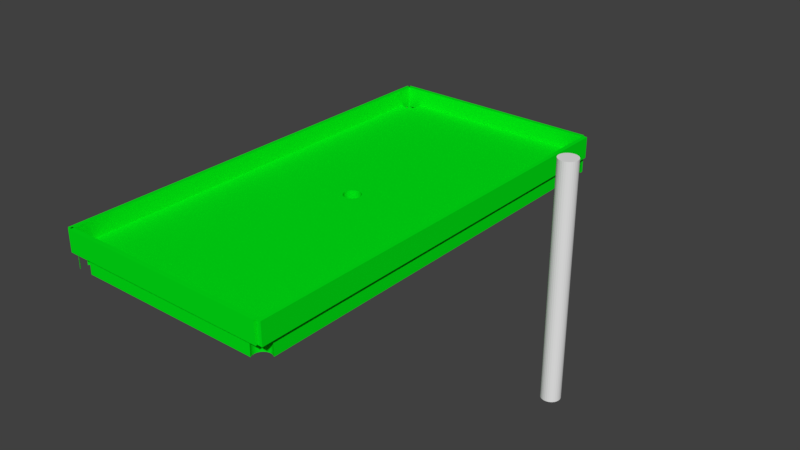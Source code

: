 # Source: untitled.blend  (saved by Blender 2.79.0; exported with 4.5.12 LTS)
import bpy
from mathutils import Matrix  # noqa: F401  (used for matrix-valued properties, if any)

bpy.ops.wm.read_factory_settings(use_empty=True)
scene = bpy.context.scene
scene.name = 'Scene'

# ---- collections
col_collection_1 = bpy.data.collections.new('Collection 1'); scene.collection.children.link(col_collection_1)

# ---- materials (node trees are filled in below, after node groups)
mat_material = bpy.data.materials.new('Material')
mat_material.alpha_threshold = 0.0
mat_material.use_transparent_shadow = False
mat_material.diffuse_color = (0.0, 0.8, 0.008214, 1.0)
mat_material.specular_color = (0.0, 0.1902, 0.002253)
mat_material.roughness = 0.5
mat_material.specular_intensity = 0.9895
mat_material.line_color = (0.0, 0.0, 0.0, 1.0)

# ---- material node trees

# ---- world
world_world = bpy.data.worlds.new('World'); scene.world = world_world
world_world.color = (0.05088, 0.05088, 0.05088)
world_world.use_sun_shadow = False
world_world.sun_shadow_jitter_overblur = 0.0
world_world.cycles.sampling_method = 'MANUAL'

# ---- meshes
me_cylinder = bpy.data.meshes.new('Cylinder')
me_cylinder.from_pydata([(0.0, 1.0, -1.0), (0.0, 1.0, 1.0), (0.1951, 0.9808, -1.0), (0.1951, 0.9808, 1.0), (0.3827, 0.9239, -1.0), (0.3827, 0.9239, 1.0), (0.5556, 0.8315, -1.0), (0.5556, 0.8315, 1.0), (0.7071, 0.7071, -1.0), (0.7071, 0.7071, 1.0), (0.8315, 0.5556, -1.0), (0.8315, 0.5556, 1.0), (0.9239, 0.3827, -1.0), (0.9239, 0.3827, 1.0), (0.9808, 0.1951, -1.0), (0.9808, 0.1951, 1.0), (1.0, 7.55e-08, -1.0), (1.0, 7.55e-08, 1.0), (0.9808, -0.1951, -1.0), (0.9808, -0.1951, 1.0), (0.9239, -0.3827, -1.0), (0.9239, -0.3827, 1.0), (0.8315, -0.5556, -1.0), (0.8315, -0.5556, 1.0), (0.7071, -0.7071, -1.0), (0.7071, -0.7071, 1.0), (0.5556, -0.8315, -1.0), (0.5556, -0.8315, 1.0), (0.3827, -0.9239, -1.0), (0.3827, -0.9239, 1.0), (0.1951, -0.9808, -1.0), (0.1951, -0.9808, 1.0), (-3.258e-07, -1.0, -1.0), (-3.258e-07, -1.0, 1.0), (-0.1951, -0.9808, -1.0), (-0.1951, -0.9808, 1.0), (-0.3827, -0.9239, -1.0), (-0.3827, -0.9239, 1.0), (-0.5556, -0.8315, -1.0), (-0.5556, -0.8315, 1.0), (-0.7071, -0.7071, -1.0), (-0.7071, -0.7071, 1.0), (-0.8315, -0.5556, -1.0), (-0.8315, -0.5556, 1.0), (-0.9239, -0.3827, -1.0), (-0.9239, -0.3827, 1.0), (-0.9808, -0.1951, -1.0), (-0.9808, -0.1951, 1.0), (-1.0, 9.656e-07, -1.0), (-1.0, 9.656e-07, 1.0), (-0.9808, 0.1951, -1.0), (-0.9808, 0.1951, 1.0), (-0.9239, 0.3827, -1.0), (-0.9239, 0.3827, 1.0), (-0.8315, 0.5556, -1.0), (-0.8315, 0.5556, 1.0), (-0.7071, 0.7071, -1.0), (-0.7071, 0.7071, 1.0), (-0.5556, 0.8315, -1.0), (-0.5556, 0.8315, 1.0), (-0.3827, 0.9239, -1.0), (-0.3827, 0.9239, 1.0), (-0.1951, 0.9808, -1.0), (-0.1951, 0.9808, 1.0)], [], [(0, 1, 3, 2), (2, 3, 5, 4), (4, 5, 7, 6), (6, 7, 9, 8), (8, 9, 11, 10), (10, 11, 13, 12), (12, 13, 15, 14), (14, 15, 17, 16), (16, 17, 19, 18), (18, 19, 21, 20), (20, 21, 23, 22), (22, 23, 25, 24), (24, 25, 27, 26), (26, 27, 29, 28), (28, 29, 31, 30), (30, 31, 33, 32), (32, 33, 35, 34), (34, 35, 37, 36), (36, 37, 39, 38), (38, 39, 41, 40), (40, 41, 43, 42), (42, 43, 45, 44), (44, 45, 47, 46), (46, 47, 49, 48), (48, 49, 51, 50), (50, 51, 53, 52), (52, 53, 55, 54), (54, 55, 57, 56), (56, 57, 59, 58), (58, 59, 61, 60), (3, 1, 63, 61, 59, 57, 55, 53, 51, 49, 47, 45, 43, 41, 39, 37, 35, 33, 31, 29, 27, 25, 23, 21, 19, 17, 15, 13, 11, 9, 7, 5), (60, 61, 63, 62), (62, 63, 1, 0), (0, 2, 4, 6, 8, 10, 12, 14, 16, 18, 20, 22, 24, 26, 28, 30, 32, 34, 36, 38, 40, 42, 44, 46, 48, 50, 52, 54, 56, 58, 60, 62)])
me_cylinder.use_remesh_preserve_volume = False
me_cylinder.use_remesh_preserve_attributes = False
me_cylinder.use_mirror_vertex_groups = False
me_cylinder.update()
me_cube_004 = bpy.data.meshes.new('Cube.004')
me_cube_004.from_pydata([(1.0, 1.0, -1.0), (1.0, -1.0, -1.0), (-1.0, -1.0, -1.0), (-1.0, 1.0, -1.0), (1.0, 1.0, 1.0), (1.0, -1.0, 1.0), (-1.0, -1.0, 1.0), (-1.0, 1.0, 1.0)], [], [(0, 1, 2, 3), (4, 7, 6, 5), (0, 4, 5, 1), (1, 5, 6, 2), (2, 6, 7, 3), (4, 0, 3, 7)])
me_cube_004.materials.append(mat_material)
me_cube_004.use_remesh_preserve_volume = False
me_cube_004.use_remesh_preserve_attributes = False
me_cube_004.use_mirror_vertex_groups = False
me_cube_004.update()
me_cube_003 = bpy.data.meshes.new('Cube.003')
me_cube_003.from_pydata([(1.0, 1.0, -1.0), (1.0, -1.0, -1.0), (-1.0, -1.0, -1.0), (-1.0, 1.0, -1.0), (1.0, 1.0, 1.0), (1.0, -1.0, 1.0), (-1.0, -1.0, 1.0), (-1.0, 1.0, 1.0)], [], [(0, 1, 2, 3), (4, 7, 6, 5), (0, 4, 5, 1), (1, 5, 6, 2), (2, 6, 7, 3), (4, 0, 3, 7)])
me_cube_003.materials.append(mat_material)
me_cube_003.use_remesh_preserve_volume = False
me_cube_003.use_remesh_preserve_attributes = False
me_cube_003.use_mirror_vertex_groups = False
me_cube_003.update()
me_cube_002 = bpy.data.meshes.new('Cube.002')
me_cube_002.from_pydata([(1.0, 1.0, -1.0), (1.0, -1.0, -1.0), (-1.0, -1.0, -1.0), (-1.0, 1.0, -1.0), (1.0, 1.0, 1.0), (1.0, -1.0, 1.0), (-1.0, -1.0, 1.0), (-1.0, 1.0, 1.0)], [], [(0, 1, 2, 3), (4, 7, 6, 5), (0, 4, 5, 1), (1, 5, 6, 2), (2, 6, 7, 3), (4, 0, 3, 7)])
me_cube_002.materials.append(mat_material)
me_cube_002.use_remesh_preserve_volume = False
me_cube_002.use_remesh_preserve_attributes = False
me_cube_002.use_mirror_vertex_groups = False
me_cube_002.update()
me_cube_001 = bpy.data.meshes.new('Cube.001')
me_cube_001.from_pydata([(1.0, 1.0, -1.0), (1.0, -1.0, -1.0), (-1.0, -1.0, -1.0), (-1.0, 1.0, -1.0), (1.0, 1.0, 1.0), (1.0, -1.0, 1.0), (-1.0, -1.0, 1.0), (-1.0, 1.0, 1.0)], [], [(0, 1, 2, 3), (4, 7, 6, 5), (0, 4, 5, 1), (1, 5, 6, 2), (2, 6, 7, 3), (4, 0, 3, 7)])
me_cube_001.materials.append(mat_material)
me_cube_001.use_remesh_preserve_volume = False
me_cube_001.use_remesh_preserve_attributes = False
me_cube_001.use_mirror_vertex_groups = False
me_cube_001.update()
me_cube = bpy.data.meshes.new('Cube')
me_cube.from_pydata([(1.0, 1.0, -1.0), (-1.0, -1.0, -1.0), (-1.0, 1.0, -1.0), (1.0, 1.0, 1.0), (-1.0, -1.0, 1.0), (-1.0, 1.0, 1.0), (-0.8575, -1.0, -1.0), (-0.8575, -1.0, 1.0), (-0.9268, -0.9403, -1.0), (-0.9268, -0.9403, 1.0), (-0.9424, -0.9411, -1.0), (-0.9424, -0.9411, 1.0), (-0.9574, -0.9434, -1.0), (-0.9574, -0.9434, 1.0), (-1.0, -0.9963, -1.0), (-1.0, -0.9963, 1.0), (-0.996, -1.0, -1.0), (-0.996, -1.0, 1.0), (-0.996, -1.0, -0.996), (-0.8483, -0.9725, -1.0), (-0.8483, -0.9725, 1.0), (-0.8823, -0.9471, -1.0), (-0.8823, -0.9471, 1.0), (-0.8468, -0.9803, -1.0), (-0.8468, -0.9803, 1.0), (-0.8529, -0.965, -1.0), (-0.8529, -0.965, 1.0), (-0.9833, -0.9521, -1.0), (-0.9833, -0.9521, 1.0), (-0.9712, -0.9471, -1.0), (-0.9712, -0.9471, 1.0), (-0.9933, -0.9581, -1.0), (-0.9933, -0.9581, 1.0), (-0.8483, -0.9882, -1.0), (-0.8483, -0.9882, 1.0), (-0.8529, -0.9957, -1.0), (-0.8529, -0.9957, 1.0), (-0.8702, -0.9521, -1.0), (-0.8702, -0.9521, 1.0), (-0.8603, -0.9581, -1.0), (-0.8603, -0.9581, 1.0), (-1.0, -0.9644, -1.0), (-1.0, -0.9644, 1.0), (-0.8962, -0.9434, -1.0), (-0.8962, -0.9434, 1.0), (-0.9112, -0.9411, -1.0), (-0.9112, -0.9411, 1.0), (0.9516, -0.9403, 1.0), (0.9516, -0.9403, -1.0), (0.936, -0.9411, 1.0), (0.936, -0.9411, -1.0), (0.921, -0.9434, 1.0), (0.921, -0.9434, -1.0), (0.8777, -0.9957, 1.0), (0.8777, -0.9957, -1.0), (0.8823, -1.0, 1.0), (0.8823, -1.0, -1.0), (0.8731, -0.9882, 1.0), (0.8731, -0.9882, -1.0), (1.0, -0.9487, -1.0), (0.996, -0.9471, 1.0), (1.0, -0.9487, 1.0), (0.996, -0.9471, -1.0), (0.895, -0.9521, 1.0), (0.895, -0.9521, -1.0), (0.9071, -0.9471, 1.0), (0.9071, -0.9471, -1.0), (0.8851, -0.9581, 1.0), (0.8851, -0.9581, -1.0), (0.8716, -0.9803, 1.0), (0.8716, -0.9803, -1.0), (0.8731, -0.9725, 1.0), (0.8731, -0.9725, -1.0), (0.8777, -0.965, 1.0), (0.8777, -0.965, -1.0), (0.9822, -0.9434, 1.0), (0.9822, -0.9434, -1.0), (0.9672, -0.9411, 1.0), (0.9672, -0.9411, -1.0), (0.9516, 0.9904, -1.0), (0.9516, 0.9904, 1.0), (0.936, 0.9897, -1.0), (0.936, 0.9897, 1.0), (0.921, 0.9874, -1.0), (0.921, 0.9874, 1.0), (0.8777, 0.9351, -1.0), (0.8777, 0.9351, 1.0), (0.8851, 0.9282, -1.0), (0.8851, 0.9282, 1.0), (0.8731, 0.9426, -1.0), (0.8731, 0.9426, 1.0), (0.895, 0.9221, -1.0), (0.895, 0.9221, 1.0), (0.936, 0.9112, -1.0), (0.936, 0.9112, 1.0), (0.9516, 0.9104, -1.0), (0.9516, 0.9104, 1.0), (0.921, 0.9135, -1.0), (0.921, 0.9135, 1.0), (0.996, 0.9837, -1.0), (1.0, 0.9821, -1.0), (1.0, 0.9821, 1.0), (0.996, 0.9837, 1.0), (0.9672, 0.9112, -1.0), (0.9672, 0.9112, 1.0), (0.895, 0.9787, -1.0), (0.895, 0.9787, 1.0), (0.9071, 0.9837, -1.0), (0.9071, 0.9837, 1.0), (0.8851, 0.9727, -1.0), (0.8851, 0.9727, 1.0), (1.0, 0.9188, -1.0), (0.996, 0.9172, 1.0), (0.996, 0.9172, -1.0), (1.0, 0.9188, 1.0), (0.8716, 0.9504, -1.0), (0.8716, 0.9504, 1.0), (0.9071, 0.9172, -1.0), (0.9071, 0.9172, 1.0), (0.8731, 0.9582, -1.0), (0.8731, 0.9582, 1.0), (0.9822, 0.9135, -1.0), (0.9822, 0.9135, 1.0), (0.8777, 0.9657, -1.0), (0.8777, 0.9657, 1.0), (0.9822, 0.9874, -1.0), (0.9822, 0.9874, 1.0), (0.9672, 0.9897, -1.0), (0.9672, 0.9897, 1.0), (-0.8593, 0.9282, 1.0), (-0.8593, 0.9282, -1.0), (-0.9258, 0.9904, 1.0), (-0.9258, 0.9904, -1.0), (-0.9414, 0.9897, 1.0), (-0.9414, 0.9897, -1.0), (-0.9564, 0.9874, 1.0), (-0.9564, 0.9874, -1.0), (-0.9997, 0.9351, 1.0), (-1.0, 0.9356, 1.0), (-1.0, 0.9356, -1.0), (-0.9997, 0.9351, -1.0), (-0.9923, 0.9282, 1.0), (-0.9923, 0.9282, -1.0), (-0.9824, 0.9221, 1.0), (-0.9824, 0.9221, -1.0), (-0.9414, 0.9112, 1.0), (-0.9414, 0.9112, -1.0), (-0.9258, 0.9104, 1.0), (-0.9258, 0.9104, -1.0), (-0.9564, 0.9135, 1.0), (-0.9564, 0.9135, -1.0), (-0.8473, 0.9582, 1.0), (-0.8473, 0.9582, -1.0), (-0.8813, 0.9837, 1.0), (-0.8813, 0.9837, -1.0), (-0.8458, 0.9504, 1.0), (-0.8458, 0.9504, -1.0), (-0.8519, 0.9657, 1.0), (-0.8519, 0.9657, -1.0), (-0.9102, 0.9112, 1.0), (-0.9102, 0.9112, -1.0), (-0.9824, 0.9787, 1.0), (-0.9824, 0.9787, -1.0), (-0.9702, 0.9837, 1.0), (-0.9702, 0.9837, -1.0), (-0.9923, 0.9727, 1.0), (-0.9923, 0.9727, -1.0), (-0.8473, 0.9426, 1.0), (-0.8473, 0.9426, -1.0), (-0.8813, 0.9172, 1.0), (-0.8813, 0.9172, -1.0), (-0.8692, 0.9221, 1.0), (-0.8692, 0.9221, -1.0), (-0.8519, 0.9351, 1.0), (-0.8519, 0.9351, -1.0), (-0.9702, 0.9172, 1.0), (-0.9702, 0.9172, -1.0), (-0.8692, 0.9787, 1.0), (-0.8692, 0.9787, -1.0), (-0.8952, 0.9135, 1.0), (-0.8952, 0.9135, -1.0), (-0.8593, 0.9727, 1.0), (-0.8593, 0.9727, -1.0), (-0.9997, 0.9657, 1.0), (-0.9997, 0.9657, -1.0), (-0.8952, 0.9874, 1.0), (-0.8952, 0.9874, -1.0), (-1.0, 0.9652, 1.0), (-1.0, 0.9652, -1.0), (-0.9102, 0.9897, 1.0), (-0.9102, 0.9897, -1.0), (0.06652, -0.02222, 1.0), (0.06652, -0.02222, -1.0), (0.0, 0.04, 1.0), (0.0, 0.04, -1.0), (-0.01561, 0.03923, 1.0), (-0.01561, 0.03923, -1.0), (-0.03061, 0.03696, 1.0), (-0.03061, 0.03696, -1.0), (-0.07391, -0.01531, 1.0), (-0.07391, -0.01531, -1.0), (-0.06652, -0.02222, 1.0), (-0.06652, -0.02222, -1.0), (-0.07846, -0.007804, 1.0), (-0.07846, -0.007804, -1.0), (-0.05657, -0.02828, 1.0), (-0.05657, -0.02828, -1.0), (-0.01561, -0.03923, 1.0), (-0.01561, -0.03923, -1.0), (-2.607e-08, -0.04, 1.0), (-2.607e-08, -0.04, -1.0), (-0.03061, -0.03696, 1.0), (-0.03061, -0.03696, -1.0), (0.07846, 0.007804, 1.0), (0.07846, 0.007804, -1.0), (0.04445, 0.03326, 1.0), (0.04445, 0.03326, -1.0), (0.08, 3.02e-09, 1.0), (0.08, 3.02e-09, -1.0), (0.07391, 0.01531, 1.0), (0.07391, 0.01531, -1.0), (0.01561, -0.03923, 1.0), (0.01561, -0.03923, -1.0), (-0.05657, 0.02828, 1.0), (-0.05657, 0.02828, -1.0), (-0.04445, 0.03326, 1.0), (-0.04445, 0.03326, -1.0), (-0.06652, 0.02222, 1.0), (-0.06652, 0.02222, -1.0), (0.07846, -0.007804, 1.0), (0.07846, -0.007804, -1.0), (0.04445, -0.03326, 1.0), (0.04445, -0.03326, -1.0), (0.05657, -0.02828, 1.0), (0.05657, -0.02828, -1.0), (0.07391, -0.01531, 1.0), (0.07391, -0.01531, -1.0), (-0.08, 3.862e-08, 1.0), (-0.08, 3.862e-08, -1.0), (-0.04445, -0.03326, 1.0), (-0.04445, -0.03326, -1.0), (-0.07846, 0.007804, 1.0), (-0.07846, 0.007804, -1.0), (0.05657, 0.02828, 1.0), (0.05657, 0.02828, -1.0), (0.03061, -0.03696, 1.0), (0.03061, -0.03696, -1.0), (0.06652, 0.02222, 1.0), (0.06652, 0.02222, -1.0), (-0.07391, 0.01531, 1.0), (-0.07391, 0.01531, -1.0), (0.03061, 0.03696, 1.0), (0.03061, 0.03696, -1.0), (0.01561, 0.03923, 1.0), (0.01561, 0.03923, -1.0)], [], [(0, 100, 99, 125, 127, 79, 81, 83, 107, 105, 109, 123, 119, 115, 89, 85, 87, 91, 117, 97, 93, 95, 103, 121, 113, 111, 218, 214, 220, 248, 244, 216, 252, 254, 194, 196, 198, 226, 224, 228, 250, 242, 238, 142, 144, 176, 150, 146, 148, 160, 180, 170, 172, 130, 174, 168, 156, 152, 158, 182, 178, 154, 186, 190, 132, 134, 136, 164, 162, 166, 184, 188, 2), (3, 5, 187, 183, 165, 161, 163, 135, 133, 131, 189, 185, 153, 177, 181, 157, 151, 155, 167, 173, 129, 171, 169, 179, 159, 147, 145, 149, 175, 143, 141, 237, 241, 249, 227, 223, 225, 197, 195, 193, 253, 251, 215, 243, 247, 219, 213, 217, 114, 112, 122, 104, 96, 94, 98, 118, 92, 88, 86, 90, 116, 120, 124, 110, 106, 108, 84, 82, 80, 128, 126, 102, 101), (0, 3, 101, 100), (1, 4, 15, 14), (3, 0, 2, 5), (19, 20, 26, 25), (21, 22, 44, 43), (25, 26, 40, 39), (23, 24, 20, 19), (37, 38, 22, 21), (29, 30, 28, 27), (33, 34, 24, 23), (36, 35, 6, 7), (27, 28, 32, 31), (12, 13, 30, 29), (35, 36, 34, 33), (41, 42, 138, 139), (14, 16, 1), (16, 18, 17, 4, 1), (45, 46, 9, 8), (17, 18, 16, 14, 15), (8, 9, 11, 10), (17, 15, 4), (31, 32, 42, 41), (43, 44, 46, 45), (10, 11, 13, 12), (39, 40, 38, 37), (62, 60, 75, 76), (60, 62, 59, 61), (66, 65, 63, 64), (72, 71, 69, 70), (74, 73, 71, 72), (64, 63, 67, 68), (52, 51, 65, 66), (58, 57, 53, 54), (56, 55, 7, 6), (78, 77, 47, 48), (54, 53, 55, 56), (48, 47, 49, 50), (68, 67, 73, 74), (76, 75, 77, 78), (50, 49, 51, 52), (70, 69, 57, 58), (99, 102, 126, 125), (102, 99, 100, 101), (87, 88, 92, 91), (107, 108, 106, 105), (119, 120, 116, 115), (97, 98, 94, 93), (111, 114, 61, 59), (123, 124, 120, 119), (105, 106, 110, 109), (83, 84, 108, 107), (95, 96, 104, 103), (103, 104, 122, 121), (89, 90, 86, 85), (91, 92, 118, 117), (117, 118, 98, 97), (127, 128, 80, 79), (85, 86, 88, 87), (79, 80, 82, 81), (93, 94, 96, 95), (109, 110, 124, 123), (125, 126, 128, 127), (121, 122, 112, 113), (113, 112, 114, 111), (81, 82, 84, 83), (115, 116, 90, 89), (168, 167, 155, 156), (172, 171, 129, 130), (130, 129, 173, 174), (152, 151, 157, 158), (156, 155, 151, 152), (182, 181, 177, 178), (132, 131, 133, 134), (146, 145, 147, 148), (166, 165, 183, 184), (148, 147, 159, 160), (134, 133, 135, 136), (178, 177, 153, 154), (176, 175, 149, 150), (154, 153, 185, 186), (170, 169, 171, 172), (164, 163, 161, 162), (184, 183, 187, 188), (180, 179, 169, 170), (144, 143, 175, 176), (140, 137, 141, 142), (190, 189, 131, 132), (158, 157, 181, 182), (174, 173, 167, 168), (150, 149, 145, 146), (136, 135, 163, 164), (186, 185, 189, 190), (160, 159, 179, 180), (137, 140, 139, 138), (162, 161, 165, 166), (188, 187, 5, 2), (142, 141, 143, 144), (230, 229, 217, 218), (142, 238, 204, 200, 202, 206, 240, 212, 208, 210, 222, 246, 232, 234, 192, 236, 230, 218, 111, 59, 62, 76, 78, 48, 50, 52, 66, 64, 68, 74, 72, 70, 58, 54, 56, 6, 35, 33, 23, 19, 25, 39, 37, 21, 43, 45, 8, 10, 12, 29, 27, 31, 41, 139, 140), (234, 233, 191, 192), (192, 191, 235, 236), (242, 241, 237, 238), (214, 213, 219, 220), (218, 217, 213, 214), (248, 247, 243, 244), (194, 193, 195, 196), (208, 207, 209, 210), (228, 227, 249, 250), (210, 209, 221, 222), (196, 195, 197, 198), (244, 243, 215, 216), (240, 239, 211, 212), (216, 215, 251, 252), (232, 231, 233, 234), (226, 225, 223, 224), (250, 249, 241, 242), (114, 217, 229, 235, 191, 233, 231, 245, 221, 209, 207, 211, 239, 205, 201, 199, 203, 237, 141, 137, 138, 42, 32, 28, 30, 13, 11, 9, 46, 44, 22, 38, 40, 26, 20, 24, 34, 36, 7, 55, 53, 57, 69, 71, 73, 67, 63, 65, 51, 49, 47, 77, 75, 60, 61), (246, 245, 231, 232), (206, 205, 239, 240), (200, 199, 201, 202), (254, 253, 193, 194), (220, 219, 247, 248), (238, 237, 203, 204), (236, 235, 229, 230), (212, 211, 207, 208), (198, 197, 225, 226), (252, 251, 253, 254), (222, 221, 245, 246), (204, 203, 199, 200), (224, 223, 227, 228), (202, 201, 205, 206)])
me_cube.materials.append(mat_material)
me_cube.use_remesh_preserve_volume = False
me_cube.use_remesh_preserve_attributes = False
me_cube.use_mirror_vertex_groups = False
me_cube.update()

# ---- objects
ob_cylinder = bpy.data.objects.new('Cylinder', me_cylinder)
ob_cube_004 = bpy.data.objects.new('Cube.004', me_cube_004)
ob_cube_003 = bpy.data.objects.new('Cube.003', me_cube_003)
ob_cube_002 = bpy.data.objects.new('Cube.002', me_cube_002)
ob_cube_001 = bpy.data.objects.new('Cube.001', me_cube_001)
ob_cube = bpy.data.objects.new('Cube', me_cube)

# ---- transforms, parenting, visibility, modifiers, constraints
ob_cylinder.location = (2.021, 0.0, 0.0)
ob_cylinder.scale = (0.08, 0.08, 1.0)
ob_cylinder.lineart.crease_threshold = 0.0
ob_cube_004.location = (-0.007225, 1.973, 0.1586)
ob_cube_004.rotation_euler = (0.0, 0.0, 1.571)
ob_cube_004.scale = (0.02, 1.0, 0.1)
ob_cube_004.lock_rotations_4d = False
ob_cube_004.empty_display_type = 'ARROWS'
ob_cube_004.lineart.crease_threshold = 0.0
_m = ob_cube_004.modifiers.new('Collision', 'COLLISION')
ob_cube_003.location = (-0.007225, -2.027, 0.1586)
ob_cube_003.rotation_euler = (0.0, 0.0, 1.571)
ob_cube_003.scale = (0.02, 1.0, 0.1)
ob_cube_003.lock_rotations_4d = False
ob_cube_003.empty_display_type = 'ARROWS'
ob_cube_003.lineart.crease_threshold = 0.0
_m = ob_cube_003.modifiers.new('Collision', 'COLLISION')
ob_cube_002.location = (-1.013, -0.02975, 0.1586)
ob_cube_002.scale = (0.02, 2.0, 0.1)
ob_cube_002.lock_rotations_4d = False
ob_cube_002.empty_display_type = 'ARROWS'
ob_cube_002.lineart.crease_threshold = 0.0
_m = ob_cube_002.modifiers.new('Collision', 'COLLISION')
ob_cube_001.location = (1.018, -0.02975, 0.1586)
ob_cube_001.scale = (0.02, 2.0, 0.1)
ob_cube_001.lock_rotations_4d = False
ob_cube_001.empty_display_type = 'ARROWS'
ob_cube_001.lineart.crease_threshold = 0.0
_m = ob_cube_001.modifiers.new('Collision', 'COLLISION')
ob_cube.location = (0.0, 0.0, 0.0)
ob_cube.scale = (1.0, 2.0, 0.1)
ob_cube.lock_rotations_4d = False
ob_cube.empty_display_type = 'ARROWS'
ob_cube.lineart.crease_threshold = 0.0
_m = ob_cube.modifiers.new('ParticleSystem 1', 'PARTICLE_SYSTEM')

# ---- collection membership
col_collection_1.objects.link(ob_cylinder)
col_collection_1.objects.link(ob_cube_004)
col_collection_1.objects.link(ob_cube_003)
col_collection_1.objects.link(ob_cube_002)
col_collection_1.objects.link(ob_cube_001)
col_collection_1.objects.link(ob_cube)

# ---- scene / render settings (as saved in the file)
scene.frame_start = 1; scene.frame_end = 250; scene.frame_set(1)
scene.render.engine = 'BLENDER_EEVEE_NEXT'
scene.render.resolution_percentage = 50
scene.render.dither_intensity = 0.0
scene.cycles.use_denoising = False
scene.cycles.samples = 128
scene.cycles.sampling_pattern = 'TABULATED_SOBOL'
scene.cycles.use_adaptive_sampling = False
scene.cycles.use_light_tree = False
scene.cycles.blur_glossy = 0.0
scene.cycles.sample_clamp_indirect = 0.0
scene.view_settings.view_transform = 'Standard'
bpy.context.view_layer.update()

# ---- added for rendering (the .blend has no active camera and no usable light): camera, sun
cam_auto = bpy.data.cameras.new('AutoCamera')
cam_auto.lens = 50.0
cam_auto.sensor_width = 36.0
cam_auto.clip_end = 1000.0
ob_auto_camera = bpy.data.objects.new('AutoCamera', cam_auto)
scene.collection.objects.link(ob_auto_camera)
ob_auto_camera.location = (5.61869, -6.12503, 4.0676)
ob_auto_camera.rotation_euler = (1.09748, -7.21219e-08, 0.694738)
scene.camera = ob_auto_camera
light_auto_sun = bpy.data.lights.new('AutoSun', 'SUN')
light_auto_sun.energy = 3.0
light_auto_sun.angle = 0.0523599
ob_auto_sun = bpy.data.objects.new('AutoSun', light_auto_sun)
scene.collection.objects.link(ob_auto_sun)
ob_auto_sun.rotation_euler = (0.872665, 0.174533, 0.523599)
bpy.context.view_layer.update()
